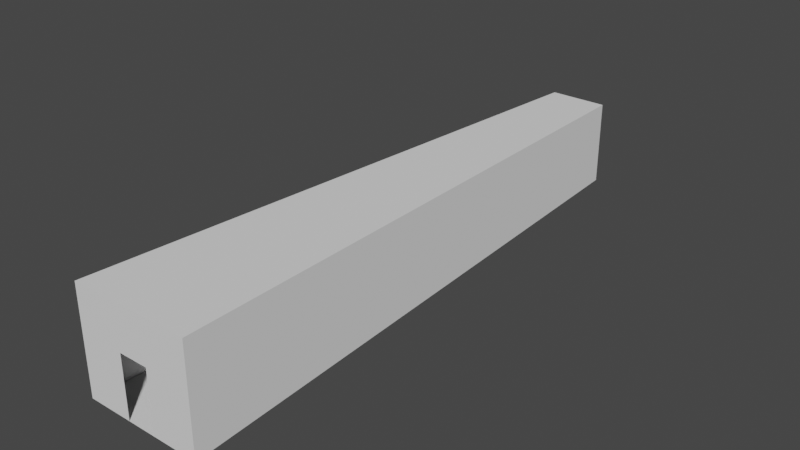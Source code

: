 # Source: Trypo_room.blend  (saved by Blender 3.2.14; exported with 4.5.12 LTS)
import bpy
from mathutils import Matrix  # noqa: F401  (used for matrix-valued properties, if any)

bpy.ops.wm.read_factory_settings(use_empty=True)
scene = bpy.context.scene
scene.name = 'Scene'

# ---- collections
col_testing = bpy.data.collections.new('Testing'); scene.collection.children.link(col_testing)
col_hall = bpy.data.collections.new('hall'); scene.collection.children.link(col_hall)

# ---- world
world_world = bpy.data.worlds.new('World'); scene.world = world_world
world_world.use_nodes = True; world_world.node_tree.nodes.clear()
_N = world_world.node_tree.nodes; _L = world_world.node_tree.links
n0 = _N.new('ShaderNodeOutputWorld'); n0.name = 'World Output'; n0.location = (300, 300)
n1 = _N.new('ShaderNodeBackground'); n1.name = 'Background'; n1.location = (10, 300)
n1.inputs[0].default_value = (0.05088, 0.05088, 0.05088, 1.0)
_L.new(n1.outputs[0], n0.inputs[0])
n0.is_active_output = True
world_world.color = (0.05088, 0.05088, 0.05088)
world_world.use_sun_shadow = False
world_world.sun_shadow_jitter_overblur = 0.0

# ---- meshes
me_plane_001 = bpy.data.meshes.new('Plane.001')
me_plane_001.from_pydata([(1.0, 20.0, 2.501), (1.0, 20.0, 0.0), (2.0, 0.0, 3.0), (2.0, 0.0, 0.0), (-2.0, 0.0, 3.0), (-2.0, 0.0, 0.0), (-1.0, 20.0, 2.501), (-1.0, 20.0, 0.0), (-0.4862, 0.0, 0.0), (-0.4862, 0.0, 1.752), (0.483, 0.0, 1.752), (0.483, 0.0, 0.0)], [], [(0, 1, 3, 2), (7, 5, 8), (8, 5, 4, 9), (2, 4, 6, 0), (10, 9, 4, 2), (1, 7, 8, 11), (6, 7, 1, 0), (4, 5, 7, 6), (1, 11, 3), (3, 11, 10, 2)])
_uv = me_plane_001.uv_layers.new(name='UVMap')
_uv.uv.foreach_set('vector', [0.9893, 0.2436, 0.9866, 0.3666, 0.001109, 0.3447, 0.004393, 0.1971, 0.9893, 0.4651, 0.006565, 0.5415, 0.004501, 0.4671, 0.2669, 0.825, 0.3414, 0.825, 0.3414, 0.9727, 0.2669, 0.9112, 0.004393, 0.1971, 0.02348, 0.001109, 0.9989, 0.1456, 0.9893, 0.2436, 0.2191, 0.9112, 0.2669, 0.9112, 0.3414, 0.9727, 0.1445, 0.9727, 0.9866, 0.3666, 0.9893, 0.4651, 0.004501, 0.4671, 0.003178, 0.4194, 0.5598, 0.9541, 0.5598, 0.831, 0.6583, 0.831, 0.6583, 0.9541, 0.01802, 0.6888, 0.006565, 0.5415, 0.9893, 0.4651, 0.9989, 0.5878, 0.9866, 0.3666, 0.003178, 0.4194, 0.001109, 0.3447, 0.1445, 0.825, 0.2191, 0.825, 0.2191, 0.9112, 0.1445, 0.9727])
me_plane_001.update()

# ---- objects
ob_walls = bpy.data.objects.new('Walls', me_plane_001)

# ---- transforms, parenting, visibility, modifiers, constraints
ob_walls.location = (0.0, 0.0, 0.0)
ob_walls.scale = (1.0, 1.0, 1.167)

# ---- collection membership
col_hall.objects.link(ob_walls)

# ---- scene / render settings (as saved in the file)
scene.frame_start = 1; scene.frame_end = 250; scene.frame_set(1)
scene.render.engine = 'BLENDER_EEVEE_NEXT'
scene.cycles.sampling_pattern = 'TABULATED_SOBOL'
scene.cycles.use_light_tree = False
scene.view_settings.view_transform = 'Filmic'
bpy.context.view_layer.update()

# ---- added for rendering (the .blend has no active camera and no usable light): camera, sun
cam_auto = bpy.data.cameras.new('AutoCamera')
cam_auto.lens = 50.0
cam_auto.sensor_width = 36.0
cam_auto.clip_end = 1000.0
ob_auto_camera = bpy.data.objects.new('AutoCamera', cam_auto)
scene.collection.objects.link(ob_auto_camera)
ob_auto_camera.location = (19.1468, -12.9761, 17.0674)
ob_auto_camera.rotation_euler = (1.09748, -7.21219e-08, 0.694738)
scene.camera = ob_auto_camera
light_auto_sun = bpy.data.lights.new('AutoSun', 'SUN')
light_auto_sun.energy = 3.0
light_auto_sun.angle = 0.0523599
ob_auto_sun = bpy.data.objects.new('AutoSun', light_auto_sun)
scene.collection.objects.link(ob_auto_sun)
ob_auto_sun.rotation_euler = (0.872665, 0.174533, 0.523599)
bpy.context.view_layer.update()

